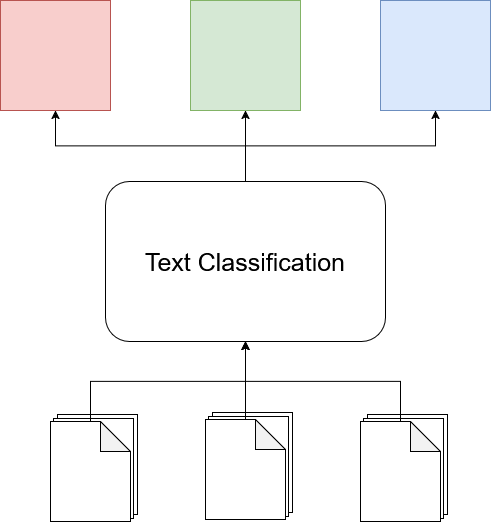

The diagram above was exported from draw.io. Its source (the exported page's mxGraphModel, read from the mxfile embedded in the PNG):
<mxGraphModel dx="574" dy="1591" grid="1" gridSize="10" guides="1" tooltips="1" connect="1" arrows="1" fold="1" page="1" pageScale="1" pageWidth="827" pageHeight="1169" math="0" shadow="0">
  <root>
    <mxCell id="0" />
    <mxCell id="1" parent="0" />
    <mxCell id="1EXrG7N9Z_t0rEpkmMMb-3" parent="1" style="rounded=0;whiteSpace=wrap;html=1;" value="" vertex="1">
      <mxGeometry height="100" width="80" x="97" y="513" as="geometry" />
    </mxCell>
    <mxCell id="1EXrG7N9Z_t0rEpkmMMb-2" parent="1" style="rounded=0;whiteSpace=wrap;html=1;" value="" vertex="1">
      <mxGeometry height="100" width="80" x="93" y="517" as="geometry" />
    </mxCell>
    <mxCell id="1EXrG7N9Z_t0rEpkmMMb-11" edge="1" parent="1" source="1EXrG7N9Z_t0rEpkmMMb-1" style="edgeStyle=orthogonalEdgeStyle;rounded=0;orthogonalLoop=1;jettySize=auto;html=1;exitX=0.5;exitY=0;exitDx=0;exitDy=0;exitPerimeter=0;entryX=0.5;entryY=1;entryDx=0;entryDy=0;" target="1EXrG7N9Z_t0rEpkmMMb-10">
      <mxGeometry relative="1" as="geometry" />
    </mxCell>
    <mxCell id="1EXrG7N9Z_t0rEpkmMMb-1" parent="1" style="shape=note;whiteSpace=wrap;html=1;backgroundOutline=1;darkOpacity=0.05;" value="" vertex="1">
      <mxGeometry height="100" width="80" x="90" y="520" as="geometry" />
    </mxCell>
    <mxCell id="1EXrG7N9Z_t0rEpkmMMb-4" parent="1" style="rounded=0;whiteSpace=wrap;html=1;" value="" vertex="1">
      <mxGeometry height="100" width="80" x="252" y="511" as="geometry" />
    </mxCell>
    <mxCell id="1EXrG7N9Z_t0rEpkmMMb-5" parent="1" style="rounded=0;whiteSpace=wrap;html=1;" value="" vertex="1">
      <mxGeometry height="100" width="80" x="248" y="515" as="geometry" />
    </mxCell>
    <mxCell id="1EXrG7N9Z_t0rEpkmMMb-12" edge="1" parent="1" source="1EXrG7N9Z_t0rEpkmMMb-6" style="edgeStyle=orthogonalEdgeStyle;rounded=0;orthogonalLoop=1;jettySize=auto;html=1;exitX=0.5;exitY=0;exitDx=0;exitDy=0;exitPerimeter=0;" target="1EXrG7N9Z_t0rEpkmMMb-10">
      <mxGeometry relative="1" as="geometry" />
    </mxCell>
    <mxCell id="1EXrG7N9Z_t0rEpkmMMb-6" parent="1" style="shape=note;whiteSpace=wrap;html=1;backgroundOutline=1;darkOpacity=0.05;" value="" vertex="1">
      <mxGeometry height="100" width="80" x="245" y="518" as="geometry" />
    </mxCell>
    <mxCell id="1EXrG7N9Z_t0rEpkmMMb-7" parent="1" style="rounded=0;whiteSpace=wrap;html=1;" value="" vertex="1">
      <mxGeometry height="100" width="80" x="407" y="513" as="geometry" />
    </mxCell>
    <mxCell id="1EXrG7N9Z_t0rEpkmMMb-8" parent="1" style="rounded=0;whiteSpace=wrap;html=1;" value="" vertex="1">
      <mxGeometry height="100" width="80" x="403" y="517" as="geometry" />
    </mxCell>
    <mxCell id="1EXrG7N9Z_t0rEpkmMMb-13" edge="1" parent="1" source="1EXrG7N9Z_t0rEpkmMMb-9" style="edgeStyle=orthogonalEdgeStyle;rounded=0;orthogonalLoop=1;jettySize=auto;html=1;exitX=0.5;exitY=0;exitDx=0;exitDy=0;exitPerimeter=0;entryX=0.5;entryY=1;entryDx=0;entryDy=0;" target="1EXrG7N9Z_t0rEpkmMMb-10">
      <mxGeometry relative="1" as="geometry" />
    </mxCell>
    <mxCell id="1EXrG7N9Z_t0rEpkmMMb-9" parent="1" style="shape=note;whiteSpace=wrap;html=1;backgroundOutline=1;darkOpacity=0.05;" value="" vertex="1">
      <mxGeometry height="100" width="80" x="400" y="520" as="geometry" />
    </mxCell>
    <mxCell id="1EXrG7N9Z_t0rEpkmMMb-32" edge="1" parent="1" source="1EXrG7N9Z_t0rEpkmMMb-10" style="edgeStyle=orthogonalEdgeStyle;rounded=0;orthogonalLoop=1;jettySize=auto;html=1;exitX=0.5;exitY=0;exitDx=0;exitDy=0;entryX=0.5;entryY=1;entryDx=0;entryDy=0;" target="1EXrG7N9Z_t0rEpkmMMb-29">
      <mxGeometry relative="1" as="geometry" />
    </mxCell>
    <mxCell id="1EXrG7N9Z_t0rEpkmMMb-33" edge="1" parent="1" source="1EXrG7N9Z_t0rEpkmMMb-10" style="edgeStyle=orthogonalEdgeStyle;rounded=0;orthogonalLoop=1;jettySize=auto;html=1;exitX=0.5;exitY=0;exitDx=0;exitDy=0;entryX=0.5;entryY=1;entryDx=0;entryDy=0;" target="1EXrG7N9Z_t0rEpkmMMb-30">
      <mxGeometry relative="1" as="geometry" />
    </mxCell>
    <mxCell id="1EXrG7N9Z_t0rEpkmMMb-34" edge="1" parent="1" source="1EXrG7N9Z_t0rEpkmMMb-10" style="edgeStyle=orthogonalEdgeStyle;rounded=0;orthogonalLoop=1;jettySize=auto;html=1;exitX=0.5;exitY=0;exitDx=0;exitDy=0;entryX=0.5;entryY=1;entryDx=0;entryDy=0;" target="1EXrG7N9Z_t0rEpkmMMb-31">
      <mxGeometry relative="1" as="geometry" />
    </mxCell>
    <mxCell id="1EXrG7N9Z_t0rEpkmMMb-10" parent="1" style="rounded=1;whiteSpace=wrap;html=1;" value="&lt;font style=&quot;font-size: 25px;&quot;&gt;Text Classification&lt;/font&gt;" vertex="1">
      <mxGeometry height="160" width="280" x="145" y="280" as="geometry" />
    </mxCell>
    <mxCell id="1EXrG7N9Z_t0rEpkmMMb-29" parent="1" style="whiteSpace=wrap;html=1;aspect=fixed;fillColor=#f8cecc;strokeColor=#b85450;" value="" vertex="1">
      <mxGeometry height="110" width="110" x="40" y="99" as="geometry" />
    </mxCell>
    <mxCell id="1EXrG7N9Z_t0rEpkmMMb-30" parent="1" style="whiteSpace=wrap;html=1;aspect=fixed;fillColor=#d5e8d4;strokeColor=#82b366;" value="" vertex="1">
      <mxGeometry height="110" width="110" x="230" y="99" as="geometry" />
    </mxCell>
    <mxCell id="1EXrG7N9Z_t0rEpkmMMb-31" parent="1" style="whiteSpace=wrap;html=1;aspect=fixed;fillColor=#dae8fc;strokeColor=#6c8ebf;" value="" vertex="1">
      <mxGeometry height="110" width="110" x="420" y="99" as="geometry" />
    </mxCell>
  </root>
</mxGraphModel>